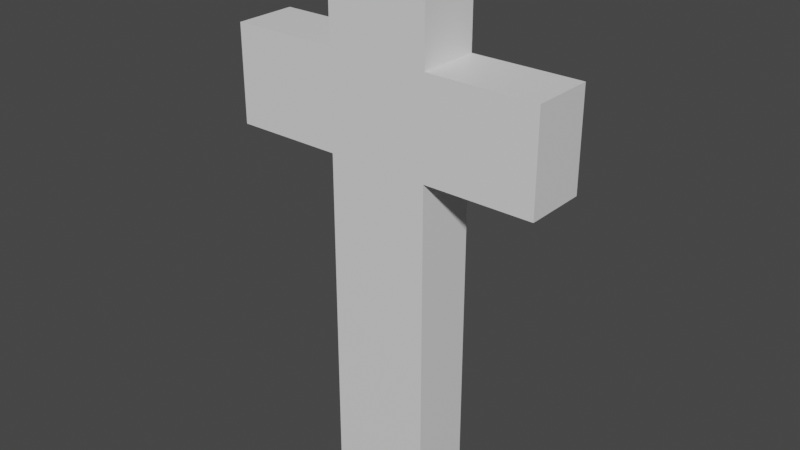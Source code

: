 # Source: untitled.blend  (saved by Blender 2.83.19; exported with 4.5.12 LTS)
import bpy
from mathutils import Matrix  # noqa: F401  (used for matrix-valued properties, if any)

bpy.ops.wm.read_factory_settings(use_empty=True)
scene = bpy.context.scene
scene.name = 'Scene'

# ---- collections
col_cross = bpy.data.collections.new('cross'); scene.collection.children.link(col_cross)

# ---- materials (node trees are filled in below, after node groups)
mat_glass = bpy.data.materials.new('glass')
mat_glass.use_transparent_shadow = False
mat_neon = bpy.data.materials.new('neon')
mat_neon.use_transparent_shadow = False

# ---- material node trees
mat_glass.use_nodes = True; mat_glass.node_tree.nodes.clear()
_N = mat_glass.node_tree.nodes; _L = mat_glass.node_tree.links
n0 = _N.new('ShaderNodeBsdfPrincipled'); n0.name = 'Principled BSDF'; n0.location = (10, 300)
n0.distribution = 'GGX'
n0.subsurface_method = 'BURLEY'
n0.inputs[3].default_value = 1.45
n0.inputs[27].default_value = (0.0, 0.0, 0.0, 1.0)
n0.inputs[28].default_value = 1.0
n1 = _N.new('ShaderNodeOutputMaterial'); n1.name = 'Material Output'; n1.location = (300, 300)
_L.new(n0.outputs[0], n1.inputs[0])
n1.is_active_output = True
mat_neon.use_nodes = True; mat_neon.node_tree.nodes.clear()
_N = mat_neon.node_tree.nodes; _L = mat_neon.node_tree.links
n0 = _N.new('ShaderNodeBsdfPrincipled'); n0.name = 'Principled BSDF'; n0.location = (10, 300)
n0.distribution = 'GGX'
n0.subsurface_method = 'BURLEY'
n0.inputs[3].default_value = 1.45
n0.inputs[27].default_value = (0.0, 0.0, 0.0, 1.0)
n0.inputs[28].default_value = 1.0
n1 = _N.new('ShaderNodeOutputMaterial'); n1.name = 'Material Output'; n1.location = (300, 300)
_L.new(n0.outputs[0], n1.inputs[0])
n1.is_active_output = True

# ---- world
world_world = bpy.data.worlds.new('World'); scene.world = world_world
world_world.use_nodes = True; world_world.node_tree.nodes.clear()
_N = world_world.node_tree.nodes; _L = world_world.node_tree.links
n0 = _N.new('ShaderNodeOutputWorld'); n0.name = 'World Output'; n0.location = (300, 300)
n1 = _N.new('ShaderNodeBackground'); n1.name = 'Background'; n1.location = (10, 300)
n1.inputs[0].default_value = (0.05088, 0.05088, 0.05088, 1.0)
_L.new(n1.outputs[0], n0.inputs[0])
n0.is_active_output = True
world_world.color = (0.05088, 0.05088, 0.05088)
world_world.use_sun_shadow = False
world_world.sun_shadow_jitter_overblur = 0.0

# ---- meshes
me_cube_001 = bpy.data.meshes.new('Cube.001')
me_cube_001.from_pydata([(-21.45, -13.16, 0.4093), (-21.45, -13.16, 220.2), (-21.45, 13.16, 0.4093), (-21.45, 13.16, 220.2), (21.45, -13.16, 0.4093), (21.45, -13.16, 220.2), (21.45, 13.16, 0.4093), (21.45, 13.16, 220.2), (-21.45, -13.16, 179.4), (-21.45, 13.16, 179.4), (21.45, 13.16, 179.4), (21.45, -13.16, 179.4), (-21.45, 13.16, 138.3), (21.45, 13.16, 138.3), (21.45, -13.16, 138.3), (-21.45, -13.16, 138.3), (-67.36, -13.16, 138.3), (-67.36, -13.16, 179.4), (67.36, 13.16, 179.4), (67.36, -13.16, 179.4), (-67.36, 13.16, 179.4), (-67.36, 13.16, 138.3), (67.36, 13.16, 138.3), (67.36, -13.16, 138.3), (-21.45, 10.52, 0.4093), (-21.45, -10.52, 0.4093), (-21.45, -10.52, 220.2), (-21.45, 10.52, 220.2), (21.45, -10.52, 0.4093), (21.45, 10.52, 0.4093), (21.45, 10.52, 220.2), (21.45, -10.52, 220.2), (21.45, 10.52, 179.4), (21.45, -10.52, 179.4), (-21.45, -10.52, 179.4), (-21.45, 10.52, 179.4), (-21.45, -10.52, 138.3), (-21.45, 10.52, 138.3), (21.45, 10.52, 138.3), (21.45, -10.52, 138.3), (67.36, 10.52, 179.4), (67.36, -10.52, 179.4), (-67.36, -10.52, 179.4), (-67.36, 10.52, 179.4), (-67.36, -10.52, 138.3), (-67.36, 10.52, 138.3), (67.36, 10.52, 138.3), (67.36, -10.52, 138.3), (-20.16, -13.16, 178.3), (-20.16, -13.16, 218.8), (-20.16, 13.16, 139.6), (-20.16, 13.16, 2.55), (20.16, 13.16, 2.55), (-20.16, 13.16, 218.8), (20.16, 13.16, 218.8), (20.16, 13.16, 139.6), (20.16, -13.16, 139.6), (20.16, -13.16, 2.55), (-20.16, -13.16, 2.55), (20.16, -13.16, 218.8), (-20.16, -13.16, 139.6), (-20.16, 13.16, 178.3), (20.16, 13.16, 178.3), (20.16, -13.16, 178.3), (-65.74, -13.16, 139.6), (-65.74, -13.16, 178.3), (-65.74, 13.16, 178.3), (-65.74, 13.16, 139.6), (65.74, 13.16, 178.3), (65.74, 13.16, 139.6), (65.74, -13.16, 178.3), (65.74, -13.16, 139.6), (66.1, 10.52, 179.4), (67.36, 10.52, 178.3), (66.1, -10.52, 179.4), (67.36, -10.52, 178.3), (-65.96, -10.52, 138.3), (66.39, 10.52, 138.3), (67.36, 10.52, 139.1), (-21.45, 10.52, 2.746), (66.39, -10.52, 138.3), (67.36, -10.52, 139.1), (-67.36, -10.52, 139.5), (21.45, -10.52, 4.537), (-65.96, 10.52, 138.3), (-67.36, 10.52, 139.5), (-20.72, 10.52, 0.4093), (20.03, 10.52, 220.2), (-21.45, -10.52, 2.746), (-20.72, -10.52, 0.4093), (20.18, -10.52, 0.4093), (-21.45, -10.52, 218.1), (21.45, 10.52, 4.537), (20.18, 10.52, 0.4093), (21.45, 10.52, 218.9), (20.03, -10.52, 220.2), (21.45, -10.52, 218.9), (-19.3, -10.52, 220.2), (-21.45, 10.52, 218.1), (-19.3, 10.52, 220.2), (-65.11, -10.52, 179.4), (-67.36, -10.52, 177.4), (-65.11, 10.52, 179.4), (-67.36, 10.52, 177.4)], [], [(35, 98, 27, 3, 9), (0, 4, 57, 58), (33, 96, 31, 5, 11), (18, 22, 69, 68), (25, 89, 90, 28, 4, 0), (31, 95, 97, 26, 1, 5), (22, 13, 55, 69), (4, 14, 56, 57), (21, 20, 66, 67), (1, 8, 48, 49), (24, 79, 37, 12, 2), (10, 18, 68, 62), (28, 83, 39, 14, 4), (15, 0, 58, 60), (47, 81, 75, 41, 19, 23), (45, 85, 103, 43, 20, 21), (35, 9, 20, 43, 102), (33, 11, 19, 41, 74), (38, 13, 22, 46, 77), (36, 15, 16, 44, 76), (11, 5, 59, 63), (16, 15, 60, 64), (12, 37, 84, 45, 21), (84, 76, 44, 45), (14, 39, 80, 47, 23), (80, 77, 46, 47), (10, 32, 72, 40, 18), (72, 74, 41, 40), (8, 34, 100, 42, 17), (100, 102, 43, 42), (16, 17, 42, 101, 82, 44), (44, 82, 85, 45), (22, 18, 40, 73, 78, 46), (73, 40, 41, 75), (6, 13, 38, 92, 29), (29, 92, 83, 28), (0, 15, 36, 88, 25), (25, 88, 79, 24), (7, 3, 27, 99, 87, 30), (30, 87, 95, 31), (2, 6, 29, 93, 86, 24), (24, 86, 89, 25), (10, 7, 30, 94, 32), (94, 30, 31, 96), (8, 1, 26, 91, 34), (91, 26, 27, 98), (61, 53, 54, 62), (63, 59, 49, 48), (56, 63, 48, 60), (55, 62, 68, 69), (50, 61, 62, 55), (60, 48, 65, 64), (51, 50, 55, 52), (57, 56, 60, 58), (63, 56, 71, 70), (61, 50, 67, 66), (20, 9, 61, 66), (2, 12, 50, 51), (23, 19, 70, 71), (5, 1, 49, 59), (19, 11, 63, 70), (6, 2, 51, 52), (14, 23, 71, 56), (3, 7, 54, 53), (9, 3, 53, 61), (17, 16, 64, 65), (12, 21, 67, 50), (13, 6, 52, 55), (8, 17, 65, 48), (7, 10, 62, 54), (32, 33, 74, 72), (46, 78, 81, 47), (78, 73, 75, 81), (39, 38, 77, 80), (101, 42, 43, 103), (37, 36, 76, 84), (93, 29, 28, 90), (88, 36, 37, 79), (86, 93, 90, 89), (92, 38, 39, 83), (99, 27, 26, 97), (32, 94, 96, 33), (87, 99, 97, 95), (34, 91, 98, 35), (34, 35, 102, 100), (82, 101, 103, 85)])
me_cube_001.polygons.foreach_set('material_index', [1, 1, 1, 1, 1, 1, 1, 1, 1, 1, 1, 1, 1, 1, 1, 1, 1, 1, 1, 1, 1, 1, 1, 1, 1, 1, 1, 1, 1, 1, 1, 1, 1, 1, 1, 1, 1, 1, 1, 1, 1, 1, 1, 1, 1, 1, 0, 0, 0, 0, 0, 0, 0, 0, 0, 0, 1, 1, 1, 1, 1, 1, 1, 1, 1, 1, 1, 1, 1, 1, 0, 1, 0, 0, 1, 0, 1, 0, 0, 0, 1, 0, 0, 0, 0, 0])
_uv = me_cube_001.uv_layers.new(name='UVMap')
_uv.uv.foreach_set('vector', [0.5835, 0.1964, 0.7021, 0.1964, 0.7085, 0.1964, 0.7085, 0.2798, 0.5835, 0.2798, 0.2085, 0.7798, 0.4585, 0.7798, 0.4585, 0.7798, 0.2085, 0.7798, 0.5835, 0.6964, 0.7044, 0.6964, 0.7085, 0.6964, 0.7085, 0.7798, 0.5835, 0.7798, 0.5835, 0.5298, 0.521, 0.5298, 0.521, 0.5298, 0.5835, 0.5298, 0.2085, 0.6964, 0.2128, 0.6964, 0.4512, 0.6964, 0.4585, 0.6964, 0.4585, 0.7798, 0.2085, 0.7798, 0.7085, 0.6964, 0.7168, 0.6964, 0.946, 0.6964, 0.9585, 0.6964, 0.9585, 0.7798, 0.7085, 0.7798, 0.521, 0.5298, 0.521, 0.5298, 0.521, 0.5298, 0.521, 0.5298, 0.4585, 0.7798, 0.521, 0.7798, 0.521, 0.7798, 0.4585, 0.7798, 0.521, 0.2798, 0.5835, 0.2798, 0.5835, 0.2798, 0.521, 0.2798, 0.7085, 0.02976, 0.5835, 0.02976, 0.5835, 0.02976, 0.7085, 0.02976, 0.4585, 0.1964, 0.4596, 0.1964, 0.521, 0.1964, 0.521, 0.2798, 0.4585, 0.2798, 0.5835, 0.5298, 0.5835, 0.5298, 0.5835, 0.5298, 0.5835, 0.5298, 0.4585, 0.6964, 0.4604, 0.6964, 0.521, 0.6964, 0.521, 0.7798, 0.4585, 0.7798, 0.521, 0.02976, 0.4585, 0.02976, 0.4585, 0.02976, 0.521, 0.02976, 0.521, 0.6964, 0.5223, 0.6964, 0.5818, 0.6964, 0.5835, 0.6964, 0.5835, 0.7798, 0.521, 0.7798, 0.521, 0.1964, 0.523, 0.1964, 0.5806, 0.1964, 0.5835, 0.1964, 0.5835, 0.2798, 0.521, 0.2798, 0.5835, 0.1964, 0.5835, 0.2798, 0.5835, 0.2798, 0.5835, 0.1964, 0.5835, 0.1964, 0.5835, 0.6964, 0.5835, 0.7798, 0.5835, 0.7798, 0.5835, 0.6964, 0.5835, 0.6964, 0.521, 0.6131, 0.521, 0.5298, 0.521, 0.5298, 0.521, 0.6131, 0.521, 0.6131, 0.521, 0.1131, 0.521, 0.02976, 0.521, 0.02976, 0.521, 0.1131, 0.521, 0.1131, 0.5835, 0.7798, 0.7085, 0.7798, 0.7085, 0.7798, 0.5835, 0.7798, 0.521, 0.02976, 0.521, 0.02976, 0.521, 0.02976, 0.521, 0.02976, 0.521, 0.2798, 0.521, 0.1964, 0.521, 0.1964, 0.521, 0.1964, 0.521, 0.2798, 0.4001, 0.1406, 0.4001, 0.05729, 0.4001, 0.05729, 0.4001, 0.1406, 0.521, 0.7798, 0.521, 0.6964, 0.521, 0.6964, 0.521, 0.6964, 0.521, 0.7798, 0.4001, 0.6406, 0.4001, 0.5573, 0.4001, 0.5573, 0.4001, 0.6406, 0.5835, 0.5298, 0.5835, 0.6131, 0.5835, 0.6131, 0.5835, 0.6131, 0.5835, 0.5298, 0.4626, 0.5573, 0.4626, 0.6406, 0.4626, 0.6406, 0.4626, 0.5573, 0.5835, 0.02976, 0.5835, 0.1131, 0.5835, 0.1131, 0.5835, 0.1131, 0.5835, 0.02976, 0.4626, 0.05729, 0.4626, 0.1406, 0.4626, 0.1406, 0.4626, 0.05729, 0.521, 0.02976, 0.5835, 0.02976, 0.5835, 0.1131, 0.5806, 0.1131, 0.523, 0.1131, 0.521, 0.1131, 0.4001, 0.05729, 0.402, 0.05729, 0.402, 0.1406, 0.4001, 0.1406, 0.521, 0.5298, 0.5835, 0.5298, 0.5835, 0.6131, 0.5818, 0.6131, 0.5223, 0.6131, 0.521, 0.6131, 0.4609, 0.5573, 0.4626, 0.5573, 0.4626, 0.6406, 0.4609, 0.6406, 0.4585, 0.5298, 0.521, 0.5298, 0.521, 0.6131, 0.4604, 0.6131, 0.4585, 0.6131, 0.3376, 0.5573, 0.3395, 0.5573, 0.3395, 0.6406, 0.3376, 0.6406, 0.4585, 0.02976, 0.521, 0.02976, 0.521, 0.1131, 0.4596, 0.1131, 0.4585, 0.1131, 0.3376, 0.05729, 0.3387, 0.05729, 0.3387, 0.1406, 0.3376, 0.1406, 0.7085, 0.5298, 0.9585, 0.5298, 0.9585, 0.6131, 0.946, 0.6131, 0.7168, 0.6131, 0.7085, 0.6131, 0.5876, 0.5573, 0.5959, 0.5573, 0.5959, 0.6406, 0.5876, 0.6406, 0.2085, 0.5298, 0.4585, 0.5298, 0.4585, 0.6131, 0.4512, 0.6131, 0.2128, 0.6131, 0.2085, 0.6131, 0.08763, 0.5573, 0.09187, 0.5573, 0.09187, 0.6406, 0.08763, 0.6406, 0.5835, 0.5298, 0.7085, 0.5298, 0.7085, 0.6131, 0.7044, 0.6131, 0.5835, 0.6131, 0.5835, 0.5573, 0.5876, 0.5573, 0.5876, 0.6406, 0.5835, 0.6406, 0.5835, 0.02976, 0.7085, 0.02976, 0.7085, 0.1131, 0.7021, 0.1131, 0.5835, 0.1131, 0.5812, 0.05729, 0.5876, 0.05729, 0.5876, 0.1406, 0.5812, 0.1406, 0.4626, 0.224, 0.5876, 0.224, 0.5876, 0.474, 0.4626, 0.474, 0.4626, 0.724, 0.5876, 0.724, 0.5876, 0.974, 0.4626, 0.974, 0.4001, 0.724, 0.4626, 0.724, 0.4626, 0.974, 0.4001, 0.974, 0.4001, 0.474, 0.4626, 0.474, 0.4626, 0.474, 0.4001, 0.474, 0.4001, 0.224, 0.4626, 0.224, 0.4626, 0.474, 0.4001, 0.474, 0.4001, 0.974, 0.4626, 0.974, 0.4626, 0.974, 0.4001, 0.974, 0.3376, 0.224, 0.4001, 0.224, 0.4001, 0.474, 0.3376, 0.474, 0.3376, 0.724, 0.4001, 0.724, 0.4001, 0.974, 0.3376, 0.974, 0.4626, 0.724, 0.4001, 0.724, 0.4001, 0.724, 0.4626, 0.724, 0.4626, 0.224, 0.4001, 0.224, 0.4001, 0.224, 0.4626, 0.224, 0.5835, 0.2798, 0.5835, 0.2798, 0.5835, 0.2798, 0.5835, 0.2798, 0.4585, 0.2798, 0.521, 0.2798, 0.521, 0.2798, 0.4585, 0.2798, 0.521, 0.7798, 0.5835, 0.7798, 0.5835, 0.7798, 0.521, 0.7798, 0.7085, 0.7798, 0.9585, 0.7798, 0.9585, 0.7798, 0.7085, 0.7798, 0.5835, 0.7798, 0.5835, 0.7798, 0.5835, 0.7798, 0.5835, 0.7798, 0.4585, 0.5298, 0.2085, 0.5298, 0.2085, 0.5298, 0.4585, 0.5298, 0.521, 0.7798, 0.521, 0.7798, 0.521, 0.7798, 0.521, 0.7798, 0.9585, 0.5298, 0.7085, 0.5298, 0.7085, 0.5298, 0.9585, 0.5298, 0.5835, 0.2798, 0.7085, 0.2798, 0.7085, 0.2798, 0.5835, 0.2798, 0.5835, 0.02976, 0.521, 0.02976, 0.521, 0.02976, 0.5835, 0.02976, 0.521, 0.2798, 0.521, 0.2798, 0.521, 0.2798, 0.521, 0.2798, 0.521, 0.5298, 0.4585, 0.5298, 0.4585, 0.5298, 0.521, 0.5298, 0.5835, 0.02976, 0.5835, 0.02976, 0.5835, 0.02976, 0.5835, 0.02976, 0.7085, 0.5298, 0.5835, 0.5298, 0.5835, 0.5298, 0.7085, 0.5298, 0.4626, 0.5573, 0.4626, 0.6406, 0.4626, 0.6406, 0.4626, 0.5573, 0.4001, 0.5573, 0.4014, 0.5573, 0.4014, 0.6406, 0.4001, 0.6406, 0.4014, 0.5573, 0.4609, 0.5573, 0.4609, 0.6406, 0.4014, 0.6406, 0.4001, 0.6406, 0.4001, 0.5573, 0.4001, 0.5573, 0.4001, 0.6406, 0.4597, 0.05729, 0.4626, 0.05729, 0.4626, 0.1406, 0.4597, 0.1406, 0.4001, 0.1406, 0.4001, 0.05729, 0.4001, 0.05729, 0.4001, 0.1406, 0.3303, 0.5573, 0.3376, 0.5573, 0.3376, 0.6406, 0.3303, 0.6406, 0.3387, 0.05729, 0.4001, 0.05729, 0.4001, 0.1406, 0.3387, 0.1406, 0.09187, 0.5573, 0.3303, 0.5573, 0.3303, 0.6406, 0.09187, 0.6406, 0.3395, 0.5573, 0.4001, 0.5573, 0.4001, 0.6406, 0.3395, 0.6406, 0.8251, 0.5573, 0.8376, 0.5573, 0.8376, 0.6406, 0.8251, 0.6406, 0.4626, 0.5573, 0.5835, 0.5573, 0.5835, 0.6406, 0.4626, 0.6406, 0.5959, 0.5573, 0.8251, 0.5573, 0.8251, 0.6406, 0.5959, 0.6406, 0.4626, 0.05729, 0.5812, 0.05729, 0.5812, 0.1406, 0.4626, 0.1406, 0.4626, 0.05729, 0.4626, 0.1406, 0.4626, 0.1406, 0.4626, 0.05729, 0.402, 0.05729, 0.4597, 0.05729, 0.4597, 0.1406, 0.402, 0.1406])
me_cube_001.materials.append(mat_glass)
me_cube_001.materials.append(mat_neon)
me_cube_001.use_remesh_fix_poles = True
me_cube_001.use_remesh_preserve_attributes = False
me_cube_001.use_mirror_vertex_groups = False
me_cube_001.update()
arm_armature = bpy.data.armatures.new('Armature')  # bones are not reproduced

# ---- objects
ob_armature = bpy.data.objects.new('Armature', arm_armature)
ob_cube = bpy.data.objects.new('Cube', me_cube_001)

# ---- transforms, parenting, visibility, modifiers, constraints
ob_armature.location = (0.0, 0.0, 0.0)
ob_armature.lineart.crease_threshold = 0.0
ob_cube.parent = ob_armature
ob_cube.location = (0.0, 0.0, 0.0)
ob_cube.lineart.crease_threshold = 0.0
_vg = ob_cube.vertex_groups.new(name='rootTransform')
_vg.add([0, 1, 2, 3, 4, 5, 6, 7, 8, 9, 10, 11, 12, 13, 14, 15, 16, 17, 18, 19, 20, 21, 22, 23, 24, 25, 26, 27, 28, 29, 30, 31, 32, 33, 34, 35, 36, 37, 38, 39, 40, 41, 42, 43, 44, 45, 46, 47, 48, 49, 50, 51, 52, 53, 54, 55, 56, 57, 58, 59, 60, 61, 62, 63, 64, 65, 66, 67, 68, 69, 70, 71, 72, 73, 74, 75, 76, 77, 78, 79, 80, 81, 82, 83, 84, 85, 86, 87, 88, 89, 90, 91, 92, 93, 94, 95, 96, 97, 98, 99, 100, 101, 102, 103], 1.0, 'REPLACE')
_m = ob_cube.modifiers.new('Armature', 'ARMATURE')
_m.object = ob_armature

# ---- collection membership
col_cross.objects.link(ob_armature)
col_cross.objects.link(ob_cube)

# ---- scene / render settings (as saved in the file)
scene.frame_start = 1; scene.frame_end = 250; scene.frame_set(1)
scene.render.engine = 'BLENDER_EEVEE_NEXT'
scene.cycles.use_denoising = False
scene.cycles.samples = 128
scene.cycles.sampling_pattern = 'TABULATED_SOBOL'
scene.cycles.use_adaptive_sampling = False
scene.cycles.use_light_tree = False
scene.view_settings.view_transform = 'Filmic'
bpy.context.view_layer.update()

# ---- added for rendering (the .blend has no active camera and no usable light): camera, sun
cam_auto = bpy.data.cameras.new('AutoCamera')
cam_auto.lens = 50.0
cam_auto.sensor_width = 36.0
cam_auto.clip_end = 4208.09
ob_auto_camera = bpy.data.objects.new('AutoCamera', cam_auto)
scene.collection.objects.link(ob_auto_camera)
ob_auto_camera.location = (239.778, -287.734, 302.138)
ob_auto_camera.rotation_euler = (1.09748, -7.21219e-08, 0.694738)
scene.camera = ob_auto_camera
light_auto_sun = bpy.data.lights.new('AutoSun', 'SUN')
light_auto_sun.energy = 3.0
light_auto_sun.angle = 0.0523599
ob_auto_sun = bpy.data.objects.new('AutoSun', light_auto_sun)
scene.collection.objects.link(ob_auto_sun)
ob_auto_sun.rotation_euler = (0.872665, 0.174533, 0.523599)
bpy.context.view_layer.update()
